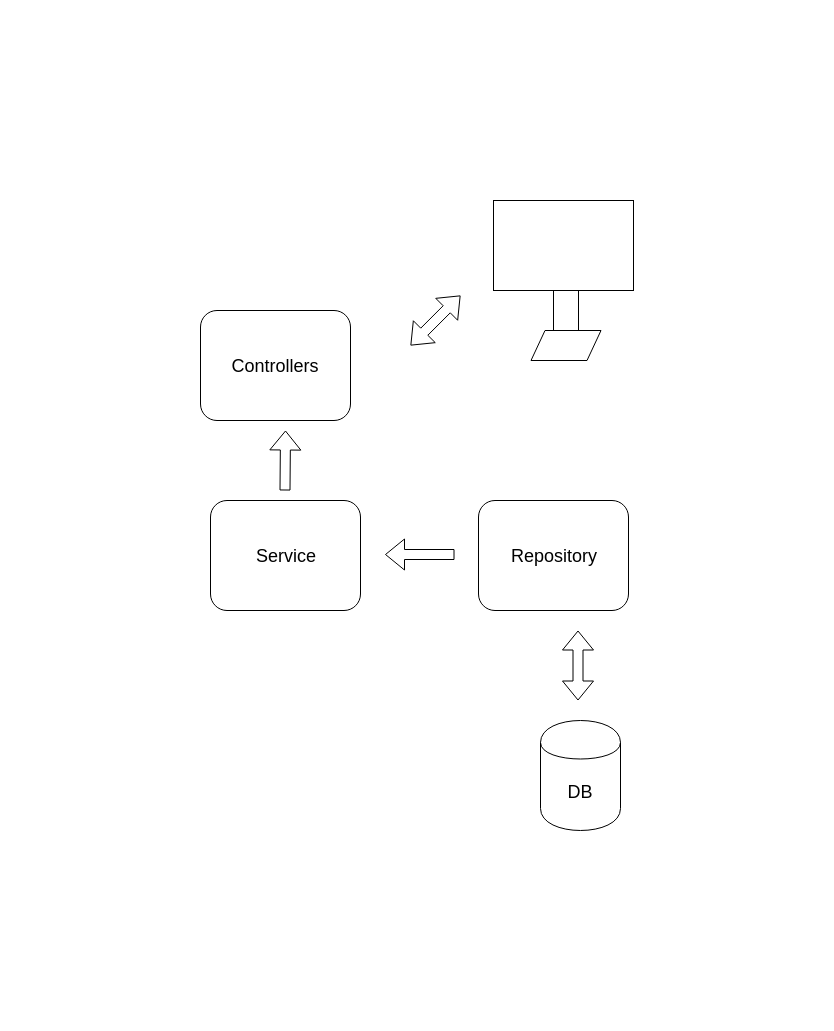

The diagram above was exported from draw.io. Its source (the exported page's mxGraphModel, read from the mxfile embedded in the PNG):
<mxGraphModel dx="1355" dy="814" grid="1" gridSize="10" guides="1" tooltips="1" connect="1" arrows="1" fold="1" page="1" pageScale="1" pageWidth="827" pageHeight="1169" math="0" shadow="0">
  <root>
    <mxCell id="0" />
    <mxCell id="1" parent="0" />
    <mxCell id="Q4yra8J5hnmgHAhB6Zj6-1" value="&lt;font style=&quot;font-size: 18px&quot;&gt;Service&lt;/font&gt;" style="rounded=1;whiteSpace=wrap;html=1;" parent="1" vertex="1">
      <mxGeometry x="130" y="320" width="150" height="110" as="geometry" />
    </mxCell>
    <mxCell id="Q4yra8J5hnmgHAhB6Zj6-2" value="&lt;font style=&quot;font-size: 18px&quot;&gt;Controllers&lt;/font&gt;" style="rounded=1;whiteSpace=wrap;html=1;" parent="1" vertex="1">
      <mxGeometry x="120" y="130" width="150" height="110" as="geometry" />
    </mxCell>
    <mxCell id="Q4yra8J5hnmgHAhB6Zj6-4" value="&lt;font style=&quot;font-size: 18px&quot;&gt;Repository&lt;/font&gt;" style="rounded=1;whiteSpace=wrap;html=1;" parent="1" vertex="1">
      <mxGeometry x="398" y="320" width="150" height="110" as="geometry" />
    </mxCell>
    <mxCell id="Q4yra8J5hnmgHAhB6Zj6-5" value="&lt;font style=&quot;font-size: 18px&quot;&gt;DB&lt;/font&gt;" style="shape=cylinder;whiteSpace=wrap;html=1;boundedLbl=1;backgroundOutline=1;" parent="1" vertex="1">
      <mxGeometry x="460" y="540" width="80" height="110" as="geometry" />
    </mxCell>
    <mxCell id="Q4yra8J5hnmgHAhB6Zj6-6" value="" style="shape=parallelogram;perimeter=parallelogramPerimeter;whiteSpace=wrap;html=1;" parent="1" vertex="1">
      <mxGeometry x="450.5" y="150" width="70" height="30" as="geometry" />
    </mxCell>
    <mxCell id="Q4yra8J5hnmgHAhB6Zj6-7" value="" style="rounded=0;whiteSpace=wrap;html=1;" parent="1" vertex="1">
      <mxGeometry x="473" y="110" width="25" height="40" as="geometry" />
    </mxCell>
    <mxCell id="Q4yra8J5hnmgHAhB6Zj6-8" value="" style="rounded=0;whiteSpace=wrap;html=1;" parent="1" vertex="1">
      <mxGeometry x="413" y="20" width="140" height="90" as="geometry" />
    </mxCell>
    <mxCell id="Q4yra8J5hnmgHAhB6Zj6-17" value="" style="shape=flexArrow;endArrow=classic;html=1;" parent="1" edge="1">
      <mxGeometry width="50" height="50" relative="1" as="geometry">
        <mxPoint x="374" y="374" as="sourcePoint" />
        <mxPoint x="304.5" y="374" as="targetPoint" />
      </mxGeometry>
    </mxCell>
    <mxCell id="Q4yra8J5hnmgHAhB6Zj6-18" value="" style="shape=flexArrow;endArrow=classic;html=1;" parent="1" edge="1">
      <mxGeometry width="50" height="50" relative="1" as="geometry">
        <mxPoint x="204.5" y="310" as="sourcePoint" />
        <mxPoint x="205" y="250" as="targetPoint" />
      </mxGeometry>
    </mxCell>
    <mxCell id="gL7aOB6OgVH5uL1i3Jfe-1" value="" style="shape=flexArrow;endArrow=classic;startArrow=classic;html=1;" edge="1" parent="1">
      <mxGeometry width="50" height="50" relative="1" as="geometry">
        <mxPoint x="330" y="165" as="sourcePoint" />
        <mxPoint x="380" y="115" as="targetPoint" />
      </mxGeometry>
    </mxCell>
    <mxCell id="gL7aOB6OgVH5uL1i3Jfe-2" value="" style="shape=flexArrow;endArrow=classic;startArrow=classic;html=1;" edge="1" parent="1">
      <mxGeometry width="50" height="50" relative="1" as="geometry">
        <mxPoint x="497.5" y="520" as="sourcePoint" />
        <mxPoint x="497.5" y="450" as="targetPoint" />
      </mxGeometry>
    </mxCell>
  </root>
</mxGraphModel>